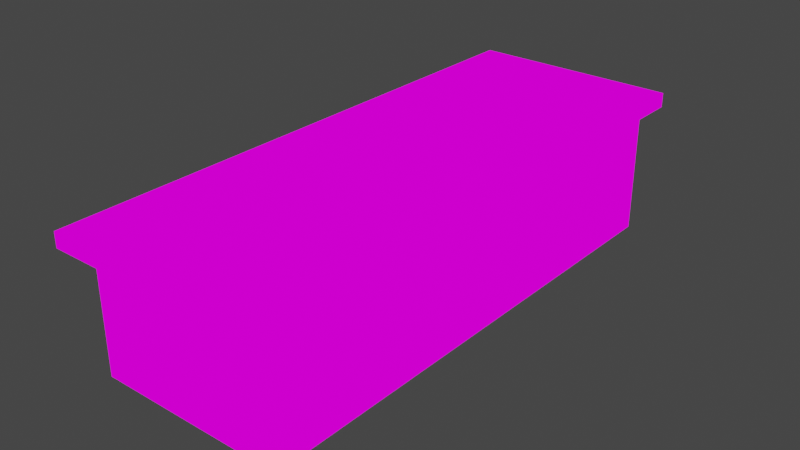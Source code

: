 # Source: Table_M1Model.blend  (saved by Blender 2.82.7; exported with 4.5.12 LTS)
import bpy
from mathutils import Matrix  # noqa: F401  (used for matrix-valued properties, if any)

bpy.ops.wm.read_factory_settings(use_empty=True)
scene = bpy.context.scene
scene.name = 'Scene'

# ---- collections
col_collection = bpy.data.collections.new('Collection'); scene.collection.children.link(col_collection)

# ---- images (referenced by path relative to the original .blend; pixels are not part of the script)
import os
ASSET_DIR = os.environ.get("B2B_ASSET_DIR", "")  # directory of the original .blend (textures are referenced by path, not embedded)
HERE = os.path.dirname(os.path.abspath(__file__))  # packed textures are extracted next to this script under _unpacked/

def load_image(name, relpath, width, height, colorspace="sRGB"):
    """Load a texture the original file referenced (path relative to the .blend, or extracted next to this script)."""
    p = next((c for c in (os.path.join(HERE, relpath), os.path.join(ASSET_DIR, relpath)) if relpath and os.path.exists(c)), "")
    if p:
        img = bpy.data.images.load(p, check_existing=True)
        img.name = name
    else:  # same state as the original file: an image datablock whose file is absent (Cycles renders it pink)
        img = bpy.data.images.new(name, width, height)
        img.source = "FILE"
        img.filepath = "//" + (relpath or name)
    img.colorspace_settings.name = colorspace
    return img
img_tablem_a1_png = load_image('tableM_A1.png', 'tableM_A1.png', 1024, 1024, 'sRGB')

# ---- materials (node trees are filled in below, after node groups)
mat_material_004 = bpy.data.materials.new('Material.004')
mat_material_004.use_transparent_shadow = False

# ---- material node trees
mat_material_004.use_nodes = True; mat_material_004.node_tree.nodes.clear()
_N = mat_material_004.node_tree.nodes; _L = mat_material_004.node_tree.links
n0 = _N.new('ShaderNodeOutputMaterial'); n0.name = 'Material Output'; n0.location = (400, 0)
n1 = _N.new('ShaderNodeLightPath'); n1.name = 'Light Path'; n1.location = (0, 250)
n2 = _N.new('ShaderNodeBsdfTransparent'); n2.name = 'Transparent BSDF'; n2.location = (-200, -100)
n3 = _N.new('ShaderNodeEmission'); n3.name = 'Emission'; n3.location = (-200, -200)
n4 = _N.new('ShaderNodeMixShader'); n4.name = 'Mix Shader'; n4.location = (200, 0)
n5 = _N.new('ShaderNodeMixShader'); n5.name = 'Mix Shader.001'; n5.location = (0, -100)
n6 = _N.new('ShaderNodeTexImage'); n6.name = 'Image Texture'; n6.location = (-500, 100)
n6.image = img_tablem_a1_png
_L.new(n6.outputs[0], n3.inputs[0])
_L.new(n6.outputs[1], n5.inputs[0])
_L.new(n2.outputs[0], n5.inputs[1])
_L.new(n2.outputs[0], n4.inputs[1])
_L.new(n3.outputs[0], n5.inputs[2])
_L.new(n5.outputs[0], n4.inputs[2])
_L.new(n1.outputs[0], n4.inputs[0])
_L.new(n4.outputs[0], n0.inputs[0])
n0.is_active_output = True

# ---- world
world_world = bpy.data.worlds.new('World'); scene.world = world_world
world_world.use_nodes = True; world_world.node_tree.nodes.clear()
_N = world_world.node_tree.nodes; _L = world_world.node_tree.links
n0 = _N.new('ShaderNodeOutputWorld'); n0.name = 'World Output'; n0.location = (300, 300)
n1 = _N.new('ShaderNodeBackground'); n1.name = 'Background'; n1.location = (10, 300)
n1.inputs[0].default_value = (0.05088, 0.05088, 0.05088, 1.0)
_L.new(n1.outputs[0], n0.inputs[0])
n0.is_active_output = True
world_world.color = (0.05088, 0.05088, 0.05088)
world_world.use_sun_shadow = False
world_world.sun_shadow_jitter_overblur = 0.0

# ---- meshes
me_cube_002 = bpy.data.meshes.new('Cube.002')
me_cube_002.from_pydata([(0.3543, 0.0, -0.75), (0.3543, 0.0, -1.0), (0.3543, 0.25, -1.0), (0.3543, 0.25, -0.75), (0.3543, 0.0, -0.5), (0.3543, 0.25, -0.5), (0.3543, 0.0, -0.25), (0.3543, 0.25, -0.25), (0.3543, 0.0, 0.0), (0.3543, 0.25, 0.0), (0.3543, 0.0, 0.25), (0.3543, 0.25, 0.25), (0.3543, 0.0, 0.5), (0.3543, 0.25, 0.5), (0.3543, 0.0, 0.75), (0.3543, 0.25, 0.75), (0.3543, 0.0, 1.0), (0.3543, 0.25, 1.0), (0.1043, 0.0, 1.0), (0.1043, 0.25, 1.0), (-0.3957, 0.0, 1.0), (-0.1457, 0.0, 1.0), (-0.1457, 0.25, 1.0), (-0.3957, 0.25, 1.0), (-0.1457, 0.5, 1.0), (-0.3957, 0.5, 1.0), (0.3543, 0.5, 1.0), (0.1043, 0.5, 1.0), (0.3543, 0.5, 0.75), (0.3543, 0.5, -1.0), (0.3543, 0.5, -0.75), (0.3543, 0.5, 0.5), (0.3543, 0.5, 0.25), (0.3543, 0.5, 0.0), (0.3543, 0.5, -0.25), (0.3543, 0.5, -0.5), (-0.1582, 0.4974, 1.1), (-0.4333, 0.4974, 1.1), (-0.3957, 0.5522, -0.75), (-0.3957, 0.5522, -1.0), (-0.4333, 0.5548, -1.1), (-0.4333, 0.5548, -0.8253), (0.3543, 0.5522, -0.75), (0.3543, 0.5522, -0.5), (0.392, 0.5548, -0.5502), (0.392, 0.5548, -0.8253), (0.392, 0.4974, -0.8253), (0.392, 0.4974, -0.5502), (-0.3957, 0.5, -0.25), (-0.3957, 0.5, 0.0), (-0.4333, 0.4974, 0.0), (-0.4333, 0.4974, -0.2751), (-0.3957, 0.5, 0.75), (-0.4333, 0.4974, 0.8253), (0.1043, 0.5, -1.0), (-0.1457, 0.5, -1.0), (-0.1582, 0.4974, -1.1), (0.1169, 0.4974, -1.1), (0.1043, 0.5522, 1.0), (-0.1457, 0.5522, 1.0), (-0.1582, 0.5548, 1.1), (0.1169, 0.5548, 1.1), (0.3543, 0.5522, 0.5), (0.3543, 0.5522, 0.75), (0.392, 0.5548, 0.8253), (0.392, 0.5548, 0.5502), (0.392, 0.4974, 0.5502), (0.392, 0.4974, 0.8253), (0.392, 0.4974, -0.2751), (0.3543, 0.5522, -0.25), (0.3543, 0.5522, 0.0), (0.392, 0.5548, 0.0), (0.392, 0.5548, -0.2751), (0.392, 0.4974, 0.0), (-0.3957, 0.5, -0.75), (-0.3957, 0.5, -0.5), (-0.4333, 0.4974, -0.5502), (-0.4333, 0.4974, -0.8253), (-0.3957, 0.5522, 0.0), (-0.3957, 0.5522, -0.25), (-0.4333, 0.5548, -0.2751), (-0.4333, 0.5548, 0.0), (0.392, 0.4974, 1.1), (0.1169, 0.4974, 1.1), (-0.1457, 0.5522, -1.0), (-0.1582, 0.5548, -1.1), (-0.3957, 0.5, 0.5), (-0.4333, 0.4974, 0.5502), (0.3543, 0.5522, -1.0), (0.392, 0.5548, -1.1), (0.1043, 0.5522, -1.0), (0.1169, 0.5548, -1.1), (0.3543, 0.5522, 0.25), (0.392, 0.5548, 0.2751), (-0.3957, 0.25, -1.0), (-0.3957, 0.25, -0.75), (-0.3957, 0.5, -1.0), (-0.3957, 0.25, -0.5), (-0.3957, 0.25, -0.25), (-0.3957, 0.25, 0.0), (-0.3957, 0.25, 0.25), (-0.3957, 0.5, 0.25), (-0.3957, 0.25, 0.5), (-0.3957, 0.25, 0.75), (-0.3957, 0.0, -1.0), (-0.3957, 0.0, -0.75), (-0.3957, 0.0, -0.5), (-0.3957, 0.0, -0.25), (-0.3957, 0.0, 0.0), (-0.3957, 0.0, 0.25), (-0.3957, 0.0, 0.5), (-0.3957, 0.0, 0.75), (0.1043, 0.25, -1.0), (-0.1457, 0.25, -1.0), (0.1043, 0.0, -1.0), (-0.1457, 0.0, -1.0), (-0.1457, 0.0, 0.75), (-0.1457, 0.0, 0.5), (-0.1457, 0.0, 0.25), (-0.1457, 0.0, 0.0), (-0.1457, 0.0, -0.25), (-0.1457, 0.0, -0.5), (-0.1457, 0.0, -0.75), (0.1043, 0.0, 0.75), (0.1043, 0.0, 0.5), (0.1043, 0.0, 0.25), (0.1043, 0.0, 0.0), (0.1043, 0.0, -0.25), (0.1043, 0.0, -0.5), (0.1043, 0.0, -0.75), (0.3543, 0.5522, 1.0), (0.1043, 0.5522, 0.75), (0.1043, 0.5522, 0.5), (0.1043, 0.5522, 0.25), (0.1043, 0.5522, 0.0), (0.1043, 0.5522, -0.25), (0.1043, 0.5522, -0.5), (0.1043, 0.5522, -0.75), (-0.1457, 0.5522, 0.75), (-0.1457, 0.5522, 0.5), (-0.1457, 0.5522, 0.25), (-0.1457, 0.5522, 0.0), (-0.1457, 0.5522, -0.25), (-0.1457, 0.5522, -0.5), (-0.1457, 0.5522, -0.75), (-0.3957, 0.5522, 0.75), (-0.3957, 0.5522, 1.0), (-0.3957, 0.5522, 0.5), (-0.3957, 0.5522, 0.25), (-0.3957, 0.5522, -0.5), (-0.4333, 0.5548, -0.5502), (-0.4333, 0.5548, 1.1), (-0.4333, 0.4974, -1.1), (0.392, 0.4974, -1.1), (-0.4333, 0.4974, 0.2751), (-0.4333, 0.5548, 0.2751), (0.392, 0.4974, 0.2751), (-0.4333, 0.5548, 0.8253), (-0.4333, 0.5548, 0.5502), (0.392, 0.5548, 1.1)], [], [(0, 1, 2, 3), (4, 0, 3, 5), (6, 4, 5, 7), (8, 6, 7, 9), (10, 8, 9, 11), (12, 10, 11, 13), (14, 12, 13, 15), (16, 14, 15, 17), (18, 16, 17, 19), (20, 21, 22, 23), (23, 22, 24, 25), (19, 17, 26, 27), (17, 15, 28, 26), (3, 2, 29, 30), (15, 13, 31, 28), (13, 11, 32, 31), (11, 9, 33, 32), (9, 7, 34, 33), (7, 5, 35, 34), (5, 3, 30, 35), (25, 24, 36, 37), (38, 39, 40, 41), (42, 43, 44, 45), (35, 30, 46, 47), (48, 49, 50, 51), (52, 25, 37, 53), (54, 55, 56, 57), (58, 59, 60, 61), (62, 63, 64, 65), (28, 31, 66, 67), (34, 35, 47, 68), (69, 70, 71, 72), (33, 34, 68, 73), (74, 75, 76, 77), (78, 79, 80, 81), (27, 26, 82, 83), (39, 84, 85, 40), (86, 52, 53, 87), (88, 42, 45, 89), (90, 88, 89, 91), (84, 90, 91, 85), (92, 62, 65, 93), (21, 18, 19, 22), (22, 19, 27, 24), (94, 95, 74, 96), (95, 97, 75, 74), (97, 98, 48, 75), (98, 99, 49, 48), (99, 100, 101, 49), (100, 102, 86, 101), (102, 103, 52, 86), (103, 23, 25, 52), (104, 105, 95, 94), (105, 106, 97, 95), (106, 107, 98, 97), (107, 108, 99, 98), (108, 109, 100, 99), (109, 110, 102, 100), (110, 111, 103, 102), (111, 20, 23, 103), (112, 113, 55, 54), (113, 94, 96, 55), (114, 115, 113, 112), (115, 104, 94, 113), (1, 114, 112, 2), (2, 112, 54, 29), (20, 111, 116, 21), (111, 110, 117, 116), (110, 109, 118, 117), (109, 108, 119, 118), (108, 107, 120, 119), (107, 106, 121, 120), (106, 105, 122, 121), (105, 104, 115, 122), (21, 116, 123, 18), (116, 117, 124, 123), (117, 118, 125, 124), (118, 119, 126, 125), (119, 120, 127, 126), (120, 121, 128, 127), (121, 122, 129, 128), (122, 115, 114, 129), (18, 123, 14, 16), (123, 124, 12, 14), (124, 125, 10, 12), (125, 126, 8, 10), (126, 127, 6, 8), (127, 128, 4, 6), (128, 129, 0, 4), (129, 114, 1, 0), (130, 63, 131, 58), (63, 62, 132, 131), (62, 92, 133, 132), (92, 70, 134, 133), (70, 69, 135, 134), (69, 43, 136, 135), (43, 42, 137, 136), (42, 88, 90, 137), (58, 131, 138, 59), (131, 132, 139, 138), (132, 133, 140, 139), (133, 134, 141, 140), (134, 135, 142, 141), (135, 136, 143, 142), (136, 137, 144, 143), (137, 90, 84, 144), (59, 138, 145, 146), (138, 139, 147, 145), (139, 140, 148, 147), (140, 141, 78, 148), (141, 142, 79, 78), (142, 143, 149, 79), (143, 144, 38, 149), (144, 84, 39, 38), (76, 51, 80, 150), (36, 83, 61, 60), (37, 36, 60, 151), (56, 152, 40, 85), (46, 153, 89, 45), (47, 46, 45, 44), (50, 154, 155, 81), (156, 73, 71, 93), (53, 37, 151, 157), (51, 50, 81, 80), (67, 66, 65, 64), (153, 57, 91, 89), (68, 47, 44, 72), (73, 68, 72, 71), (66, 156, 93, 65), (57, 56, 85, 91), (152, 77, 41, 40), (87, 53, 157, 158), (77, 76, 150, 41), (82, 67, 64, 159), (83, 82, 159, 61), (154, 87, 158, 155), (24, 27, 83, 36), (75, 48, 51, 76), (149, 38, 41, 150), (26, 28, 67, 82), (148, 78, 81, 155), (43, 69, 72, 44), (49, 101, 154, 50), (31, 32, 156, 66), (96, 74, 77, 152), (146, 145, 157, 151), (29, 54, 57, 153), (70, 92, 93, 71), (147, 148, 155, 158), (59, 146, 151, 60), (145, 147, 158, 157), (63, 130, 159, 64), (32, 33, 73, 156), (30, 29, 153, 46), (79, 149, 150, 80), (101, 86, 87, 154), (55, 96, 152, 56), (130, 58, 61, 159)])
me_cube_002.polygons.foreach_set('use_smooth', [True] * 158)
_k = set([(0, 1), (0, 4), (1, 2), (1, 114), (2, 29), (4, 6), (6, 8), (8, 10), (10, 12), (12, 14), (14, 16), (16, 17), (16, 18), (17, 26), (18, 21), (20, 21), (20, 23), (20, 111), (23, 25), (24, 25), (24, 27), (25, 37), (25, 52), (26, 27), (26, 28), (26, 82), (28, 31), (29, 30), (29, 54), (29, 153), (30, 35), (31, 32), (32, 33), (33, 34), (34, 35), (36, 37), (36, 83), (37, 53), (37, 151), (38, 39), (38, 149), (39, 40), (39, 84), (40, 41), (40, 85), (40, 152), (41, 150), (42, 43), (42, 88), (43, 69), (44, 45), (44, 72), (45, 89), (46, 47), (46, 153), (47, 68), (48, 49), (48, 75), (49, 101), (50, 51), (50, 154), (51, 76), (52, 86), (53, 87), (54, 55), (55, 96), (56, 57), (56, 152), (57, 153), (58, 59), (58, 130), (59, 146), (60, 61), (60, 151), (61, 159), (62, 63), (62, 92), (63, 130), (64, 65), (64, 159), (65, 93), (66, 67), (66, 156), (67, 82), (68, 73), (69, 70), (70, 92), (71, 72), (71, 93), (73, 156), (74, 75), (74, 96), (76, 77), (77, 152), (78, 79), (78, 148), (79, 149), (80, 81), (80, 150), (81, 155), (82, 83), (82, 159), (84, 90), (85, 91), (86, 101), (87, 154), (88, 89), (88, 90), (89, 91), (89, 153), (94, 96), (94, 104), (96, 152), (104, 105), (104, 115), (105, 106), (106, 107), (107, 108), (108, 109), (109, 110), (110, 111), (114, 115), (130, 159), (145, 146), (145, 147), (146, 151), (147, 148), (151, 157), (155, 158), (157, 158)])
me_cube_002.attributes.new('sharp_edge', 'BOOLEAN', 'EDGE').data.foreach_set('value', [ (min(e.vertices), max(e.vertices)) in _k for e in me_cube_002.edges])
_uv = me_cube_002.uv_layers.new(name='UVMap')
_uv.uv.foreach_set('vector', [0.916, -0.01067, 1.003, -0.01067, 1.003, 0.1357, 0.916, 0.1357, 0.4898, 0.07227, 0.5036, 0.07227, 0.5036, 0.09486, 0.4898, 0.09486, 0.4759, 0.07227, 0.4898, 0.07227, 0.4898, 0.09486, 0.4759, 0.09486, 0.462, 0.07227, 0.4758, 0.07227, 0.4758, 0.09486, 0.462, 0.09486, 0.4481, 0.07227, 0.4619, 0.07227, 0.4619, 0.09486, 0.4481, 0.09486, 0.4343, 0.07227, 0.4481, 0.07227, 0.4481, 0.09486, 0.4343, 0.09486, 0.4204, 0.07227, 0.4342, 0.07227, 0.4342, 0.09486, 0.4204, 0.09486, 0.3394, 0.005069, 0.4131, 0.005069, 0.4131, 0.08544, 0.3394, 0.08544, 0.3376, 0.003793, 0.4124, 0.003793, 0.4124, 0.1261, 0.3376, 0.1261, 0.3673, 0.1127, 0.3811, 0.1127, 0.3811, 0.1353, 0.3673, 0.1353, 0.3422, 0.169, 0.4045, 0.169, 0.4045, 0.271, 0.3422, 0.271, 0.341, 0.1605, 0.4107, 0.1605, 0.4107, 0.2746, 0.341, 0.2746, 0.3369, 0.1822, 0.4106, 0.1822, 0.4106, 0.2626, 0.3369, 0.2626, 0.9139, 0.07609, 1.003, 0.07609, 1.003, 0.2416, 0.9139, 0.2416, 0.4173, 0.1436, 0.5001, 0.1436, 0.5001, 0.279, 0.4173, 0.279, 0.5006, 0.1436, 0.5833, 0.1436, 0.5833, 0.279, 0.5006, 0.279, 0.5838, 0.1436, 0.6665, 0.1436, 0.6665, 0.279, 0.5838, 0.279, 0.6671, 0.1436, 0.7498, 0.1436, 0.7498, 0.279, 0.6671, 0.279, 0.7503, 0.1436, 0.833, 0.1436, 0.833, 0.279, 0.7503, 0.279, 0.833, 0.1436, 0.9163, 0.1436, 0.9163, 0.279, 0.833, 0.279, 0.2639, 0.3863, 0.2777, 0.3863, 0.2777, 0.3863, 0.2639, 0.3863, 0.9014, 0.9824, 0.9772, 0.9824, 0.9772, 0.9824, 0.9014, 0.9824, 0.9008, 0.257, 0.8267, 0.257, 0.8267, 0.257, 0.9008, 0.257, 0.25, 0.3863, 0.2638, 0.3863, 0.2638, 0.3863, 0.25, 0.3863, 0.2084, 0.3863, 0.2222, 0.3863, 0.2222, 0.3863, 0.2084, 0.3863, 0.2639, 0.3863, 0.2777, 0.3863, 0.2777, 0.3863, 0.2639, 0.3863, 0.2638, 0.3863, 0.25, 0.3863, 0.25, 0.3863, 0.2638, 0.3863, 0.3391, 0.4384, 0.3391, 0.5893, 0.3391, 0.5893, 0.3391, 0.4384, 0.5277, 0.257, 0.4536, 0.257, 0.4536, 0.257, 0.5277, 0.257, 0.1806, 0.3863, 0.1944, 0.3863, 0.1944, 0.3863, 0.1806, 0.3863, 0.2362, 0.3863, 0.25, 0.3863, 0.25, 0.3863, 0.2362, 0.3863, 0.7516, 0.257, 0.6774, 0.257, 0.6774, 0.257, 0.7516, 0.257, 0.2223, 0.3863, 0.2361, 0.3863, 0.2361, 0.3863, 0.2223, 0.3863, 0.1806, 0.3863, 0.1944, 0.3863, 0.1944, 0.3863, 0.1806, 0.3863, 0.6725, 0.9824, 0.7483, 0.9824, 0.7483, 0.9824, 0.6725, 0.9824, 0.2639, 0.3863, 0.2777, 0.3863, 0.2777, 0.3863, 0.2639, 0.3863, 0.994, 0.7412, 0.994, 0.5903, 0.994, 0.5903, 0.994, 0.7412, 0.25, 0.3863, 0.2638, 0.3863, 0.2638, 0.3863, 0.25, 0.3863, 0.9754, 0.257, 0.9013, 0.257, 0.9013, 0.257, 0.9754, 0.257, 0.994, 0.4375, 0.994, 0.2865, 0.994, 0.2865, 0.994, 0.4375, 0.994, 0.5893, 0.994, 0.4384, 0.994, 0.4384, 0.994, 0.5893, 0.6024, 0.257, 0.5282, 0.257, 0.5282, 0.257, 0.6024, 0.257, 0.5603, 0.07333, 0.5741, 0.07333, 0.5741, 0.09592, 0.5603, 0.09592, 0.3633, 0.1996, 0.3971, 0.1996, 0.3971, 0.2551, 0.3633, 0.2551, 0.3335, 0.1686, 0.4155, 0.1686, 0.4155, 0.2862, 0.3335, 0.2862, 0.416, 0.1686, 0.4981, 0.1686, 0.4981, 0.2862, 0.416, 0.2862, 0.4986, 0.1686, 0.5807, 0.1686, 0.5807, 0.2862, 0.4986, 0.2862, 0.5812, 0.1686, 0.6633, 0.1686, 0.6633, 0.2862, 0.5812, 0.2862, 0.6638, 0.1686, 0.7458, 0.1686, 0.7458, 0.2862, 0.6638, 0.2862, 0.7464, 0.1686, 0.8284, 0.1686, 0.8289, 0.2862, 0.7464, 0.2862, 0.8284, 0.1686, 0.911, 0.1686, 0.911, 0.2862, 0.8289, 0.2862, 0.9115, 0.1686, 0.9936, 0.1686, 0.9936, 0.2862, 0.9115, 0.2862, 0.3619, 0.1029, 0.3757, 0.1029, 0.3757, 0.1254, 0.3619, 0.1254, 0.5661, 0.06349, 0.5799, 0.06349, 0.5799, 0.08608, 0.5661, 0.08608, 0.58, 0.06349, 0.5938, 0.06349, 0.5938, 0.08608, 0.58, 0.08608, 0.5939, 0.06349, 0.6077, 0.06349, 0.6077, 0.08608, 0.5939, 0.08608, 0.6078, 0.06349, 0.6216, 0.06349, 0.6216, 0.08608, 0.6078, 0.08608, 0.6217, 0.06349, 0.6355, 0.06349, 0.6355, 0.08608, 0.6217, 0.08608, 0.6355, 0.06349, 0.6494, 0.06349, 0.6494, 0.08608, 0.6355, 0.08608, 0.9579, 0.08318, 0.9717, 0.08318, 0.9717, 0.1058, 0.9579, 0.1058, 0.382, 0.1718, 0.3682, 0.1718, 0.3682, 0.1944, 0.382, 0.1944, 0.9546, 0.1668, 0.9684, 0.1668, 0.9684, 0.1894, 0.9546, 0.1894, 0.5723, 0.08318, 0.5585, 0.08318, 0.5585, 0.1058, 0.5723, 0.1058, 0.9562, 0.06349, 0.97, 0.06349, 0.97, 0.08608, 0.9562, 0.08608, 0.3794, 0.05365, 0.3656, 0.05365, 0.3656, 0.07623, 0.3794, 0.07623, 0.3876, 0.1816, 0.3738, 0.1816, 0.3738, 0.2042, 0.3876, 0.2042, 0.5342, 0.02716, 0.548, 0.02716, 0.548, 0.04975, 0.5342, 0.04975, 0.5481, 0.02716, 0.5619, 0.02716, 0.5619, 0.04975, 0.5481, 0.04975, 0.562, 0.02716, 0.5758, 0.02716, 0.5758, 0.04975, 0.562, 0.04975, 0.5759, 0.02716, 0.5897, 0.02716, 0.5897, 0.04975, 0.5759, 0.04975, 0.5897, 0.02716, 0.6035, 0.02716, 0.6035, 0.04975, 0.5897, 0.04975, 0.6036, 0.02716, 0.6174, 0.02716, 0.6174, 0.04975, 0.6036, 0.04975, 0.6174, 0.02716, 0.6313, 0.02716, 0.6313, 0.04975, 0.6174, 0.04975, 0.6314, 0.02716, 0.6452, 0.02716, 0.6452, 0.04975, 0.6314, 0.04975, 0.5342, 0.04989, 0.548, 0.04989, 0.548, 0.07247, 0.5342, 0.07247, 0.5481, 0.04989, 0.5619, 0.04989, 0.5619, 0.07247, 0.5481, 0.07247, 0.562, 0.04989, 0.5758, 0.04989, 0.5758, 0.07247, 0.562, 0.07247, 0.5759, 0.04989, 0.5897, 0.04989, 0.5897, 0.07247, 0.5759, 0.07247, 0.5897, 0.04989, 0.6035, 0.04989, 0.6035, 0.07247, 0.5897, 0.07247, 0.6036, 0.04989, 0.6174, 0.04989, 0.6174, 0.07247, 0.6036, 0.07247, 0.6174, 0.04989, 0.6313, 0.04989, 0.6313, 0.07247, 0.6174, 0.07247, 0.6314, 0.04989, 0.6452, 0.04989, 0.6452, 0.07247, 0.6314, 0.07247, 0.5342, 0.07261, 0.548, 0.07261, 0.548, 0.0952, 0.5342, 0.0952, 0.5481, 0.07261, 0.5619, 0.07261, 0.5619, 0.0952, 0.5481, 0.0952, 0.562, 0.07261, 0.5758, 0.07261, 0.5758, 0.0952, 0.562, 0.0952, 0.5759, 0.07261, 0.5897, 0.07261, 0.5897, 0.0952, 0.5759, 0.0952, 0.5897, 0.07261, 0.6035, 0.07261, 0.6035, 0.0952, 0.5897, 0.0952, 0.6036, 0.07261, 0.6174, 0.07261, 0.6174, 0.0952, 0.6036, 0.0952, 0.6174, 0.07261, 0.6313, 0.07261, 0.6313, 0.0952, 0.6174, 0.0952, 0.6314, 0.07261, 0.6452, 0.07261, 0.6452, 0.0952, 0.6314, 0.0952, 0.3455, 0.2787, 0.424, 0.2787, 0.424, 0.4375, 0.3455, 0.4375, 0.4245, 0.2787, 0.5056, 0.2787, 0.5056, 0.4375, 0.4245, 0.4375, 0.5061, 0.2787, 0.5872, 0.2787, 0.5872, 0.4375, 0.5061, 0.4375, 0.5877, 0.2787, 0.6688, 0.2787, 0.6688, 0.4375, 0.5877, 0.4375, 0.6693, 0.2787, 0.7504, 0.2787, 0.7504, 0.4375, 0.6693, 0.4375, 0.7509, 0.2787, 0.8325, 0.2787, 0.832, 0.4375, 0.7509, 0.4375, 0.8325, 0.2787, 0.9136, 0.2787, 0.9136, 0.4375, 0.832, 0.4375, 0.9141, 0.2787, 0.99, 0.2787, 0.99, 0.4375, 0.9141, 0.4375, 0.3455, 0.4384, 0.424, 0.4384, 0.424, 0.5893, 0.3455, 0.5893, 0.4245, 0.4384, 0.5056, 0.4384, 0.5056, 0.5893, 0.4245, 0.5893, 0.5061, 0.4384, 0.5872, 0.4384, 0.5872, 0.5893, 0.5061, 0.5893, 0.5877, 0.4384, 0.6688, 0.4384, 0.6688, 0.5893, 0.5877, 0.5893, 0.6693, 0.4384, 0.7504, 0.4384, 0.7504, 0.5893, 0.6693, 0.5893, 0.7509, 0.4384, 0.832, 0.4384, 0.832, 0.5893, 0.7509, 0.5893, 0.832, 0.4384, 0.9136, 0.4384, 0.9136, 0.5893, 0.832, 0.5893, 0.9141, 0.4384, 0.99, 0.4384, 0.99, 0.5893, 0.9141, 0.5893, 0.3455, 0.5903, 0.424, 0.5903, 0.424, 0.7412, 0.3455, 0.7412, 0.4245, 0.5903, 0.5056, 0.5903, 0.5056, 0.7412, 0.4245, 0.7412, 0.5061, 0.5903, 0.5872, 0.5903, 0.5872, 0.7412, 0.5061, 0.7412, 0.5877, 0.5903, 0.6688, 0.5903, 0.6688, 0.7412, 0.5877, 0.7412, 0.6693, 0.5903, 0.7504, 0.5903, 0.7504, 0.7412, 0.6693, 0.7412, 0.7509, 0.5903, 0.832, 0.5903, 0.832, 0.7412, 0.7509, 0.7412, 0.832, 0.5903, 0.9136, 0.5903, 0.9136, 0.7412, 0.832, 0.7412, 0.9141, 0.5903, 0.99, 0.5903, 0.99, 0.7412, 0.9141, 0.7412, 0.5268, 0.261, 0.5992, 0.261, 0.5992, 0.261, 0.5268, 0.261, 0.5247, 0.2622, 0.6169, 0.2622, 0.6169, 0.2622, 0.5247, 0.2622, 0.895, 0.2622, 0.9872, 0.2622, 0.9872, 0.2622, 0.895, 0.2622, 0.6951, 0.261, 0.7873, 0.261, 0.7873, 0.261, 0.6951, 0.261, 0.8995, 0.2588, 0.9757, 0.2588, 0.9757, 0.2588, 0.8995, 0.2588, 0.8227, 0.2588, 0.899, 0.2588, 0.899, 0.2588, 0.8227, 0.2588, 0.6725, 0.261, 0.7449, 0.261, 0.7449, 0.261, 0.6725, 0.261, 0.5925, 0.2588, 0.6688, 0.2588, 0.6688, 0.2588, 0.5925, 0.2588, 0.8911, 0.261, 0.9635, 0.261, 0.9635, 0.261, 0.8911, 0.261, 0.5997, 0.261, 0.6721, 0.261, 0.6721, 0.261, 0.5997, 0.261, 0.439, 0.2588, 0.5153, 0.2588, 0.5153, 0.2588, 0.439, 0.2588, 0.7873, 0.261, 0.6951, 0.261, 0.6951, 0.261, 0.7873, 0.261, 0.746, 0.2588, 0.8227, 0.2588, 0.8227, 0.2588, 0.746, 0.2588, 0.6692, 0.2588, 0.7455, 0.2588, 0.7455, 0.2588, 0.6692, 0.2588, 0.5158, 0.2588, 0.592, 0.2588, 0.592, 0.2588, 0.5158, 0.2588, 0.6945, 0.261, 0.6023, 0.261, 0.6023, 0.261, 0.6945, 0.261, 0.3811, 0.261, 0.4535, 0.261, 0.4535, 0.261, 0.3811, 0.261, 0.8182, 0.261, 0.8906, 0.261, 0.8906, 0.261, 0.8182, 0.261, 0.454, 0.261, 0.5264, 0.261, 0.5264, 0.261, 0.454, 0.261, 0.3623, 0.2588, 0.4385, 0.2588, 0.4385, 0.2588, 0.3623, 0.2588, 0.895, 0.2622, 0.9872, 0.2622, 0.9872, 0.2622, 0.895, 0.2622, 0.7454, 0.261, 0.8182, 0.261, 0.8182, 0.261, 0.7454, 0.261, 0.1945, 0.3863, 0.2083, 0.3863, 0.2083, 0.3863, 0.1945, 0.3863, 0.1945, 0.3863, 0.2083, 0.3863, 0.2083, 0.3863, 0.1945, 0.3863, 0.8246, 0.9824, 0.9009, 0.9824, 0.9009, 0.9824, 0.8251, 0.9824, 0.1667, 0.3863, 0.1805, 0.3863, 0.1805, 0.3863, 0.1667, 0.3863, 0.5962, 0.9824, 0.672, 0.9824, 0.672, 0.9824, 0.5962, 0.9824, 0.8267, 0.257, 0.7521, 0.257, 0.7521, 0.257, 0.8267, 0.257, 0.2223, 0.3863, 0.2361, 0.3863, 0.2361, 0.3863, 0.2223, 0.3863, 0.1945, 0.3863, 0.2083, 0.3863, 0.2083, 0.3863, 0.1945, 0.3863, 0.1667, 0.3863, 0.1805, 0.3863, 0.1805, 0.3863, 0.1667, 0.3863, 0.3673, 0.9824, 0.4431, 0.9824, 0.4431, 0.9824, 0.3673, 0.9824, 0.2777, 0.3863, 0.2639, 0.3863, 0.2639, 0.3863, 0.2777, 0.3863, 0.677, 0.257, 0.6028, 0.257, 0.6028, 0.257, 0.677, 0.257, 0.5199, 0.9824, 0.5957, 0.9824, 0.5957, 0.9824, 0.5199, 0.9824, 0.3391, 0.5903, 0.3391, 0.7412, 0.3391, 0.7412, 0.3391, 0.5903, 0.4436, 0.9824, 0.5194, 0.9824, 0.5194, 0.9824, 0.4436, 0.9824, 0.4531, 0.257, 0.379, 0.257, 0.379, 0.257, 0.4531, 0.257, 0.2084, 0.3863, 0.2222, 0.3863, 0.2222, 0.3863, 0.2084, 0.3863, 0.2639, 0.3863, 0.2777, 0.3863, 0.2777, 0.3863, 0.2639, 0.3863, 0.7488, 0.9824, 0.8246, 0.9824, 0.8251, 0.9824, 0.7488, 0.9824, 0.2362, 0.3863, 0.25, 0.3863, 0.25, 0.3863, 0.2362, 0.3863, 0.2639, 0.3863, 0.2777, 0.3863, 0.2777, 0.3863, 0.2639, 0.3863, 0.3391, 0.2865, 0.3391, 0.4375, 0.3391, 0.4375, 0.3391, 0.2865])
me_cube_002.materials.append(mat_material_004)
me_cube_002.use_remesh_fix_poles = True
me_cube_002.use_remesh_preserve_attributes = False
me_cube_002.use_mirror_vertex_groups = False
me_cube_002.update()
me_cube_002.normals_split_custom_set([tuple(v) for v in zip(*[iter([1.0, 0.0, 0.0, 1.0, 0.0, 0.0, 1.0, 0.0, 0.0, 1.0, 0.0, 0.0, 1.0, 0.0, 0.0, 1.0, 0.0, 0.0, 1.0, 0.0, 0.0, 1.0, 0.0, 0.0, 1.0, 0.0, 0.0, 1.0, 0.0, 0.0, 1.0, 0.0, 0.0, 1.0, 0.0, 0.0, 1.0, 0.0, 0.0, 1.0, 0.0, 0.0, 1.0, 0.0, 0.0, 1.0, 0.0, 0.0, 1.0, 0.0, 0.0, 1.0, 0.0, 0.0, 1.0, 0.0, 0.0, 1.0, 0.0, 0.0, 1.0, 0.0, 0.0, 1.0, 0.0, 0.0, 1.0, 0.0, 0.0, 1.0, 0.0, 0.0, 1.0, 0.0, 0.0, 1.0, 0.0, 0.0, 1.0, 0.0, 0.0, 1.0, 0.0, 0.0, 1.0, 0.0, 0.0, 1.0, 0.0, 0.0, 1.0, 0.0, 0.0, 1.0, 0.0, 0.0, 0.0, 0.0, 1.0, 0.0, 0.0, 1.0, 0.0, 0.0, 1.0, 0.0, 0.0, 1.0, 0.0, 0.0, 1.0, 0.0, 0.0, 1.0, 0.0, 0.0, 1.0, 0.0, 0.0, 1.0, 0.0, 0.0, 1.0, 0.0, 0.0, 1.0, 0.0, 0.0, 1.0, 0.0, 0.0, 1.0, 0.0, 0.0, 1.0, 0.0, 0.0, 1.0, 0.0, 0.0, 1.0, 0.0, 0.0, 1.0, 1.0, 0.0, 0.0, 1.0, 0.0, 0.0, 1.0, 0.0, 0.0, 1.0, 0.0, 0.0, 1.0, 0.0, 0.0, 1.0, 0.0, 0.0, 1.0, 0.0, 0.0, 1.0, 0.0, 0.0, 1.0, 0.0, 0.0, 1.0, 0.0, 0.0, 1.0, 0.0, 0.0, 1.0, 0.0, 0.0, 1.0, 0.0, 0.0, 1.0, 0.0, 0.0, 1.0, 0.0, 0.0, 1.0, 0.0, 0.0, 1.0, 0.0, 0.0, 1.0, 0.0, 0.0, 1.0, 0.0, 0.0, 1.0, 0.0, 0.0, 1.0, 0.0, 0.0, 1.0, 0.0, 0.0, 1.0, 0.0, 0.0, 1.0, 0.0, 0.0, 1.0, 0.0, 0.0, 1.0, 0.0, 0.0, 1.0, 0.0, 0.0, 1.0, 0.0, 0.0, 1.0, 0.0, 0.0, 1.0, 0.0, 0.0, 1.0, 0.0, 0.0, 1.0, 0.0, 0.0, 0.0, -0.9997, -0.02607, 0.0, -0.9997, -0.02607, 0.0, -0.9997, -0.02607, 0.0, -0.9997, -0.02607, 0.06936, 0.9976, 0.0, 0.06936, 0.9976, 0.0, 0.06936, 0.9976, 0.0, 0.06936, 0.9976, 0.0, -0.06936, 0.9976, 0.0, -0.06936, 0.9976, 0.0, -0.06936, 0.9976, 0.0, -0.06936, 0.9976, 0.0, -0.06938, -0.9976, 0.0, -0.06938, -0.9976, 0.0, -0.06938, -0.9976, 0.0, -0.06938, -0.9976, 0.0, 0.06938, -0.9976, 0.0, 0.06938, -0.9976, 0.0, 0.06938, -0.9976, 0.0, 0.06938, -0.9976, 0.0, 0.06938, -0.9976, 0.0, 0.06938, -0.9976, 0.0, 0.06938, -0.9976, 0.0, 0.06938, -0.9976, 0.0, 0.0, -0.9997, 0.02607, 0.0, -0.9997, 0.02607, 0.0, -0.9997, 0.02607, 0.0, -0.9997, 0.02607, 0.0, 0.9997, -0.02606, 0.0, 0.9997, -0.02606, 0.0, 0.9997, -0.02606, 0.0, 0.9997, -0.02606, -0.06936, 0.9976, 0.0, -0.06936, 0.9976, 0.0, -0.06936, 0.9976, 0.0, -0.06936, 0.9976, 0.0, -0.06938, -0.9976, 0.0, -0.06938, -0.9976, 0.0, -0.06938, -0.9976, 0.0, -0.06938, -0.9976, 0.0, -0.06938, -0.9976, 0.0, -0.06938, -0.9976, 0.0, -0.06938, -0.9976, 0.0, -0.06938, -0.9976, 0.0, -0.06936, 0.9976, 0.0, -0.06936, 0.9976, 0.0, -0.06936, 0.9976, 0.0, -0.06936, 0.9976, 0.0, -0.06938, -0.9976, 0.0, -0.06938, -0.9976, 0.0, -0.06938, -0.9976, 0.0, -0.06938, -0.9976, 0.0, 0.06938, -0.9976, 0.0, 0.06938, -0.9976, 0.0, 0.06938, -0.9976, 0.0, 0.06938, -0.9976, 0.0, 0.06936, 0.9976, 0.0, 0.06936, 0.9976, 0.0, 0.06936, 0.9976, 0.0, 0.06936, 0.9976, 0.0, 0.0, -0.9997, -0.02607, 0.0, -0.9997, -0.02607, 0.0, -0.9997, -0.02607, 0.0, -0.9997, -0.02607, 0.0, 0.9997, 0.02606, 0.0, 0.9997, 0.02606, 0.0, 0.9997, 0.02606, 0.0, 0.9997, 0.02606, 0.06938, -0.9976, 0.0, 0.06938, -0.9976, 0.0, 0.06938, -0.9976, 0.0, 0.06938, -0.9976, 0.0, -0.06936, 0.9976, 0.0, -0.06936, 0.9976, 0.0, -0.06936, 0.9976, 0.0, -0.06936, 0.9976, 0.0, 0.0, 0.9997, 0.02606, 0.0, 0.9997, 0.02606, 0.0, 0.9997, 0.02606, 0.0, 0.9997, 0.02606, 0.0, 0.9997, 0.02606, 0.0, 0.9997, 0.02606, 0.0, 0.9997, 0.02606, 0.0, 0.9997, 0.02606, -0.06936, 0.9976, 0.0, -0.06936, 0.9976, 0.0, -0.06936, 0.9976, 0.0, -0.06936, 0.9976, 0.0, 0.0, 0.0, 1.0, 0.0, 0.0, 1.0, 0.0, 0.0, 1.0, 0.0, 0.0, 1.0, 0.0, 0.0, 1.0, 0.0, 0.0, 1.0, 0.0, 0.0, 1.0, 0.0, 0.0, 1.0, -1.0, 0.0, 0.0, -1.0, 0.0, 0.0, -1.0, 0.0, 0.0, -1.0, 0.0, 0.0, -1.0, 0.0, 0.0, -1.0, 0.0, 0.0, -1.0, 0.0, 0.0, -1.0, 0.0, 0.0, -1.0, 0.0, 0.0, -1.0, 0.0, 0.0, -1.0, 0.0, 0.0, -1.0, 0.0, 0.0, -1.0, 0.0, 0.0, -1.0, 0.0, 0.0, -1.0, 0.0, 0.0, -1.0, 0.0, 0.0, -1.0, 0.0, 0.0, -1.0, 0.0, 0.0, -1.0, 0.0, 0.0, -1.0, 0.0, 0.0, -1.0, 0.0, 0.0, -1.0, 0.0, 0.0, -1.0, 0.0, 0.0, -1.0, 0.0, 0.0, -1.0, 0.0, 0.0, -1.0, 0.0, 0.0, -1.0, 0.0, 0.0, -1.0, 0.0, 0.0, -1.0, 0.0, 0.0, -1.0, 0.0, 0.0, -1.0, 0.0, 0.0, -1.0, 0.0, 0.0, -1.0, 0.0, 0.0, -1.0, 0.0, 0.0, -1.0, 0.0, 0.0, -1.0, 0.0, 0.0, -1.0, 0.0, 0.0, -1.0, 0.0, 0.0, -1.0, 0.0, 0.0, -1.0, 0.0, 0.0, -1.0, 0.0, 0.0, -1.0, 0.0, 0.0, -1.0, 0.0, 0.0, -1.0, 0.0, 0.0, -1.0, 0.0, 0.0, -1.0, 0.0, 0.0, -1.0, 0.0, 0.0, -1.0, 0.0, 0.0, -1.0, 0.0, 0.0, -1.0, 0.0, 0.0, -1.0, 0.0, 0.0, -1.0, 0.0, 0.0, -1.0, 0.0, 0.0, -1.0, 0.0, 0.0, -1.0, 0.0, 0.0, -1.0, 0.0, 0.0, -1.0, 0.0, 0.0, -1.0, 0.0, 0.0, -1.0, 0.0, 0.0, -1.0, 0.0, 0.0, -1.0, 0.0, 0.0, -1.0, 0.0, 0.0, -1.0, 0.0, 0.0, -1.0, 0.0, 0.0, 0.0, 0.0, -1.0, 0.0, 0.0, -1.0, 0.0, 0.0, -1.0, 0.0, 0.0, -1.0, 0.0, 0.0, -1.0, 0.0, 0.0, -1.0, 0.0, 0.0, -1.0, 0.0, 0.0, -1.0, 0.0, 0.0, -1.0, 0.0, 0.0, -1.0, 0.0, 0.0, -1.0, 0.0, 0.0, -1.0, 0.0, 0.0, -1.0, 0.0, 0.0, -1.0, 0.0, 0.0, -1.0, 0.0, 0.0, -1.0, 0.0, 0.0, -1.0, 0.0, 0.0, -1.0, 0.0, 0.0, -1.0, 0.0, 0.0, -1.0, 0.0, 0.0, -1.0, 0.0, 0.0, -1.0, 0.0, 0.0, -1.0, 0.0, 0.0, -1.0, 0.0, -1.0, 0.0, 0.0, -1.0, 0.0, 0.0, -1.0, 0.0, 0.0, -1.0, 0.0, 0.0, -1.0, 0.0, 0.0, -1.0, 0.0, 0.0, -1.0, 0.0, 0.0, -1.0, 0.0, 0.0, -1.0, 0.0, 0.0, -1.0, 0.0, 0.0, -1.0, 0.0, 0.0, -1.0, 0.0, 0.0, -1.0, 0.0, 0.0, -1.0, 0.0, 0.0, -1.0, 0.0, 0.0, -1.0, 0.0, 0.0, -1.0, 0.0, 0.0, -1.0, 0.0, 0.0, -1.0, 0.0, 0.0, -1.0, 0.0, 0.0, -1.0, 0.0, 0.0, -1.0, 0.0, 0.0, -1.0, 0.0, 0.0, -1.0, 0.0, 0.0, -1.0, 0.0, 0.0, -1.0, 0.0, 0.0, -1.0, 0.0, 0.0, -1.0, 0.0, 0.0, -1.0, 0.0, 0.0, -1.0, 0.0, 0.0, -1.0, 0.0, 0.0, -1.0, 0.0, 0.0, -1.0, 0.0, 0.0, -1.0, 0.0, 0.0, -1.0, 0.0, 0.0, -1.0, 0.0, 0.0, -1.0, 0.0, 0.0, -1.0, 0.0, 0.0, -1.0, 0.0, 0.0, -1.0, 0.0, 0.0, -1.0, 0.0, 0.0, -1.0, 0.0, 0.0, -1.0, 0.0, 0.0, -1.0, 0.0, 0.0, -1.0, 0.0, 0.0, -1.0, 0.0, 0.0, -1.0, 0.0, 0.0, -1.0, 0.0, 0.0, -1.0, 0.0, 0.0, -1.0, 0.0, 0.0, -1.0, 0.0, 0.0, -1.0, 0.0, 0.0, -1.0, 0.0, 0.0, -1.0, 0.0, 0.0, -1.0, 0.0, 0.0, -1.0, 0.0, 0.0, -1.0, 0.0, 0.0, -1.0, 0.0, 0.0, -1.0, 0.0, 0.0, -1.0, 0.0, 0.0, -1.0, 0.0, 0.0, -1.0, 0.0, 0.0, -1.0, 0.0, 0.0, -1.0, 0.0, 0.0, -1.0, 0.0, 0.0, -1.0, 0.0, 0.0, -1.0, 0.0, 0.0, -1.0, 0.0, 0.0, -1.0, 0.0, 0.0, -1.0, 0.0, 0.0, -1.0, 0.0, 0.0, -1.0, 0.0, 0.0, -1.0, 0.0, 0.0, -1.0, 0.0, 0.0, -1.0, 0.0, 0.0, -1.0, 0.0, 0.0, -1.0, 0.0, 0.0, -1.0, 0.0, 0.0, -1.0, 0.0, 0.0, -1.0, 0.0, 0.0, -1.0, 0.0, 0.0, -1.0, 0.0, 0.0, -1.0, 0.0, 0.0, -1.0, 0.0, 0.0, -1.0, 0.0, 0.0, -1.0, 0.0, 0.0, -1.0, 0.0, 0.0, -1.0, 0.0, 0.0, -1.0, 0.0, 0.0, -1.0, 0.0, 0.0, -1.0, 0.0, 0.0, -1.0, 0.0, 0.0, -1.0, 0.0, 0.0, -1.0, 0.0, 0.0, -1.0, 0.0, 0.0, -1.0, 0.0, 0.0, 1.0, 0.0, 0.0, 1.0, 0.0, 0.0, 1.0, 0.0, 0.0, 1.0, 0.0, 0.0, 1.0, 0.0, 0.0, 1.0, 0.0, 0.0, 1.0, 0.0, 0.0, 1.0, 0.0, 0.0, 1.0, 0.0, 0.0, 1.0, 0.0, 0.0, 1.0, 0.0, 0.0, 1.0, 0.0, 0.0, 1.0, 0.0, 0.0, 1.0, 0.0, 0.0, 1.0, 0.0, 0.0, 1.0, 0.0, 0.0, 1.0, 0.0, 0.0, 1.0, 0.0, 0.0, 1.0, 0.0, 0.0, 1.0, 0.0, 0.0, 1.0, 0.0, 0.0, 1.0, 0.0, 0.0, 1.0, 0.0, 0.0, 1.0, 0.0, 0.0, 1.0, 0.0, 0.0, 1.0, 0.0, 0.0, 1.0, 0.0, 0.0, 1.0, 0.0, 0.0, 1.0, 0.0, 0.0, 1.0, 0.0, 0.0, 1.0, 0.0, 0.0, 1.0, 0.0, 0.0, 1.0, 0.0, 0.0, 1.0, 0.0, 0.0, 1.0, 0.0, 0.0, 1.0, 0.0, 0.0, 1.0, 0.0, 0.0, 1.0, 0.0, 0.0, 1.0, 0.0, 0.0, 1.0, 0.0, 0.0, 1.0, 0.0, 0.0, 1.0, 0.0, 0.0, 1.0, 0.0, 0.0, 1.0, 0.0, 0.0, 1.0, 0.0, 0.0, 1.0, 0.0, 0.0, 1.0, 0.0, 0.0, 1.0, 0.0, 0.0, 1.0, 0.0, 0.0, 1.0, 0.0, 0.0, 1.0, 0.0, 0.0, 1.0, 0.0, 0.0, 1.0, 0.0, 0.0, 1.0, 0.0, 0.0, 1.0, 0.0, 0.0, 1.0, 0.0, 0.0, 1.0, 0.0, 0.0, 1.0, 0.0, 0.0, 1.0, 0.0, 0.0, 1.0, 0.0, 0.0, 1.0, 0.0, 0.0, 1.0, 0.0, 0.0, 1.0, 0.0, 0.0, 1.0, 0.0, 0.0, 1.0, 0.0, 0.0, 1.0, 0.0, 0.0, 1.0, 0.0, 0.0, 1.0, 0.0, 0.0, 1.0, 0.0, 0.0, 1.0, 0.0, 0.0, 1.0, 0.0, 0.0, 1.0, 0.0, 0.0, 1.0, 0.0, 0.0, 1.0, 0.0, 0.0, 1.0, 0.0, 0.0, 1.0, 0.0, 0.0, 1.0, 0.0, 0.0, 1.0, 0.0, 0.0, 1.0, 0.0, 0.0, 1.0, 0.0, 0.0, 1.0, 0.0, 0.0, 1.0, 0.0, 0.0, 1.0, 0.0, 0.0, 1.0, 0.0, 0.0, 1.0, 0.0, 0.0, 1.0, 0.0, 0.0, 1.0, 0.0, 0.0, 1.0, 0.0, 0.0, 1.0, 0.0, 0.0, 1.0, 0.0, 0.0, 1.0, 0.0, 0.0, 1.0, 0.0, 0.0, 1.0, 0.0, 0.0, 1.0, 0.0, 0.0, 1.0, 0.0, 0.0, 1.0, 0.0, -1.0, 0.0, 0.0, -1.0, 0.0, 0.0, -1.0, 0.0, 0.0, -1.0, 0.0, 0.0, 0.0, 0.0, 1.0, 0.0, 0.0, 1.0, 0.0, 0.0, 1.0, 0.0, 0.0, 1.0, 0.0, 0.0, 1.0, 0.0, 0.0, 1.0, 0.0, 0.0, 1.0, 0.0, 0.0, 1.0, 0.0, 0.0, -1.0, 0.0, 0.0, -1.0, 0.0, 0.0, -1.0, 0.0, 0.0, -1.0, 1.0, 0.0, 0.0, 1.0, 0.0, 0.0, 1.0, 0.0, 0.0, 1.0, 0.0, 0.0, 1.0, 0.0, 0.0, 1.0, 0.0, 0.0, 1.0, 0.0, 0.0, 1.0, 0.0, 0.0, -1.0, 0.0, 0.0, -1.0, 0.0, 0.0, -1.0, 0.0, 0.0, -1.0, 0.0, 0.0, 1.0, 0.0, 0.0, 1.0, 0.0, 0.0, 1.0, 0.0, 0.0, 1.0, 0.0, 0.0, -1.0, 0.0, 0.0, -1.0, 0.0, 0.0, -1.0, 0.0, 0.0, -1.0, 0.0, 0.0, -1.0, 0.0, 0.0, -1.0, 0.0, 0.0, -1.0, 0.0, 0.0, -1.0, 0.0, 0.0, 1.0, 0.0, 0.0, 1.0, 0.0, 0.0, 1.0, 0.0, 0.0, 1.0, 0.0, 0.0, 0.0, 0.0, -1.0, 0.0, 0.0, -1.0, 0.0, 0.0, -1.0, 0.0, 0.0, -1.0, 1.0, 0.0, 0.0, 1.0, 0.0, 0.0, 1.0, 0.0, 0.0, 1.0, 0.0, 0.0, 1.0, 0.0, 0.0, 1.0, 0.0, 0.0, 1.0, 0.0, 0.0, 1.0, 0.0, 0.0, 1.0, 0.0, 0.0, 1.0, 0.0, 0.0, 1.0, 0.0, 0.0, 1.0, 0.0, 0.0, 0.0, 0.0, -1.0, 0.0, 0.0, -1.0, 0.0, 0.0, -1.0, 0.0, 0.0, -1.0, -1.0, 0.0, 0.0, -1.0, 0.0, 0.0, -1.0, 0.0, 0.0, -1.0, 0.0, 0.0, -1.0, 0.0, 0.0, -1.0, 0.0, 0.0, -1.0, 0.0, 0.0, -1.0, 0.0, 0.0, -1.0, 0.0, 0.0, -1.0, 0.0, 0.0, -1.0, 0.0, 0.0, -1.0, 0.0, 0.0, 1.0, 0.0, 0.0, 1.0, 0.0, 0.0, 1.0, 0.0, 0.0, 1.0, 0.0, 0.0, 0.0, 0.0, 1.0, 0.0, 0.0, 1.0, 0.0, 0.0, 1.0, 0.0, 0.0, 1.0, -1.0, 0.0, 0.0, -1.0, 0.0, 0.0, -1.0, 0.0, 0.0, -1.0, 0.0, 0.0, 0.0, -0.9997, -0.02607, 0.0, -0.9997, -0.02607, 0.0, -0.9997, -0.02607, 0.0, -0.9997, -0.02607, 0.06938, -0.9976, 0.0, 0.06938, -0.9976, 0.0, 0.06938, -0.9976, 0.0, 0.06938, -0.9976, 0.0, 0.06936, 0.9976, 0.0, 0.06936, 0.9976, 0.0, 0.06936, 0.9976, 0.0, 0.06936, 0.9976, 0.0, -0.06938, -0.9976, 0.0, -0.06938, -0.9976, 0.0, -0.06938, -0.9976, 0.0, -0.06938, -0.9976, 0.0, 0.06936, 0.9976, 0.0, 0.06936, 0.9976, 0.0, 0.06936, 0.9976, 0.0, 0.06936, 0.9976, 0.0, -0.06936, 0.9976, 0.0, -0.06936, 0.9976, 0.0, -0.06936, 0.9976, 0.0, -0.06936, 0.9976, 0.0, 0.06938, -0.9976, 0.0, 0.06938, -0.9976, 0.0, 0.06938, -0.9976, 0.0, 0.06938, -0.9976, 0.0, -0.06938, -0.9976, 0.0, -0.06938, -0.9976, 0.0, -0.06938, -0.9976, 0.0, -0.06938, -0.9976, 0.0, 0.06938, -0.9976, 0.0, 0.06938, -0.9976, 0.0, 0.06938, -0.9976, 0.0, 0.06938, -0.9976, 0.0, 0.06936, 0.9976, 0.0, 0.06936, 0.9976, 0.0, 0.06936, 0.9976, 0.0, 0.06936, 0.9976, 0.0, 0.0, -0.9997, 0.02607, 0.0, -0.9997, 0.02607, 0.0, -0.9997, 0.02607, 0.0, -0.9997, 0.02607, -0.06936, 0.9976, 0.0, -0.06936, 0.9976, 0.0, -0.06936, 0.9976, 0.0, -0.06936, 0.9976, 0.0, 0.06936, 0.9976, 0.0, 0.06936, 0.9976, 0.0, 0.06936, 0.9976, 0.0, 0.06936, 0.9976, 0.0, 0.0, 0.9997, -0.02606, 0.0, 0.9997, -0.02606, 0.0, 0.9997, -0.02606, 0.0, 0.9997, -0.02606, 0.06936, 0.9976, 0.0, 0.06936, 0.9976, 0.0, 0.06936, 0.9976, 0.0, 0.06936, 0.9976, 0.0, -0.06936, 0.9976, 0.0, -0.06936, 0.9976, 0.0, -0.06936, 0.9976, 0.0, -0.06936, 0.9976, 0.0, -0.06938, -0.9976, 0.0, -0.06938, -0.9976, 0.0, -0.06938, -0.9976, 0.0, -0.06938, -0.9976, 0.0, -0.06938, -0.9976, 0.0, -0.06938, -0.9976, 0.0, -0.06938, -0.9976, 0.0, -0.06938, -0.9976, 0.0, 0.06936, 0.9976, 0.0, 0.06936, 0.9976, 0.0, 0.06936, 0.9976, 0.0, 0.06936, 0.9976, 0.0, 0.06938, -0.9976, 0.0, 0.06938, -0.9976, 0.0, 0.06938, -0.9976, 0.0, 0.06938, -0.9976, 0.0, 0.0, -0.9997, 0.02607, 0.0, -0.9997, 0.02607, 0.0, -0.9997, 0.02607, 0.0, -0.9997, 0.02607, 0.0, 0.9997, -0.02606, 0.0, 0.9997, -0.02606, 0.0, 0.9997, -0.02606, 0.0, 0.9997, -0.02606])] * 3)])

# ---- objects
ob_cube_002 = bpy.data.objects.new('Cube.002', me_cube_002)

# ---- transforms, parenting, visibility, modifiers, constraints
ob_cube_002.location = (0.0, 0.0, 0.0)
ob_cube_002.rotation_euler = (1.571, -0.0, 0.0)
ob_cube_002.lineart.crease_threshold = 0.0

# ---- collection membership
col_collection.objects.link(ob_cube_002)

# ---- scene / render settings (as saved in the file)
scene.frame_start = 1; scene.frame_end = 250; scene.frame_set(4)
scene.render.engine = 'BLENDER_EEVEE_NEXT'
scene.cycles.use_denoising = False
scene.cycles.samples = 128
scene.cycles.sampling_pattern = 'TABULATED_SOBOL'
scene.cycles.use_adaptive_sampling = False
scene.cycles.use_light_tree = False
scene.view_settings.view_transform = 'Filmic'
bpy.context.view_layer.update()

# ---- added for rendering (the .blend has no active camera): camera
cam_auto = bpy.data.cameras.new('AutoCamera')
cam_auto.lens = 50.0
cam_auto.sensor_width = 36.0
cam_auto.clip_end = 1000.0
ob_auto_camera = bpy.data.objects.new('AutoCamera', cam_auto)
scene.collection.objects.link(ob_auto_camera)
ob_auto_camera.location = (2.2139, -2.68147, 2.06503)
ob_auto_camera.rotation_euler = (1.09748, -7.21219e-08, 0.694738)
scene.camera = ob_auto_camera
bpy.context.view_layer.update()
